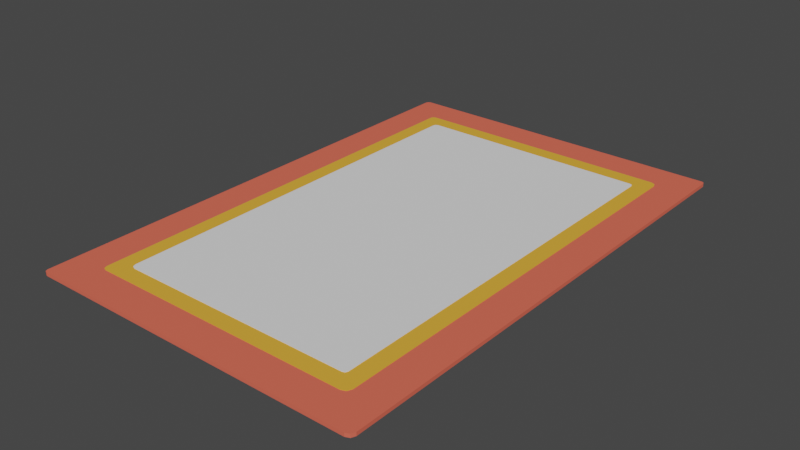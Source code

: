 # Source: Firkantet_t_ppe.blend  (saved by Blender 2.82.7; exported with 4.5.12 LTS)
import bpy
from mathutils import Matrix  # noqa: F401  (used for matrix-valued properties, if any)

bpy.ops.wm.read_factory_settings(use_empty=True)
scene = bpy.context.scene
scene.name = 'Scene'

# ---- collections
col_collection = bpy.data.collections.new('Collection'); scene.collection.children.link(col_collection)

# ---- materials (node trees are filled in below, after node groups)
mat_material_002 = bpy.data.materials.new('Material.002')
mat_material_002.use_transparent_shadow = False
mat_material_002.diffuse_color = (0.7991, 0.1413, 0.09084, 1.0)
mat_material_003 = bpy.data.materials.new('Material.003')
mat_material_003.use_transparent_shadow = False
mat_material_003.diffuse_color = (0.8, 0.4026, 0.04846, 1.0)

# ---- material node trees

# ---- world
world_world = bpy.data.worlds.new('World'); scene.world = world_world
world_world.use_nodes = True; world_world.node_tree.nodes.clear()
_N = world_world.node_tree.nodes; _L = world_world.node_tree.links
n0 = _N.new('ShaderNodeOutputWorld'); n0.name = 'World Output'; n0.location = (300, 300)
n1 = _N.new('ShaderNodeBackground'); n1.name = 'Background'; n1.location = (10, 300)
n1.inputs[0].default_value = (0.05088, 0.05088, 0.05088, 1.0)
_L.new(n1.outputs[0], n0.inputs[0])
n0.is_active_output = True
world_world.color = (0.05088, 0.05088, 0.05088)
world_world.use_sun_shadow = False
world_world.sun_shadow_jitter_overblur = 0.0

# ---- meshes
me_cube = bpy.data.meshes.new('Cube')
me_cube.from_pydata([(-1.0, -1.0, -1.0), (-1.0, -1.0, 1.0), (-1.0, 1.0, -1.0), (-1.0, 1.0, 1.0), (1.0, -1.0, -1.0), (1.0, -1.0, 1.0), (1.0, 1.0, -1.0), (1.0, 1.0, 1.0), (-1.0, 201.0, -1.0), (-1.0, 201.0, 1.0), (1.0, 201.0, -1.0), (1.0, 201.0, 1.0), (-1.0, -101.0, -1.0), (-1.0, -101.0, 1.0), (1.0, -101.0, -1.0), (1.0, -101.0, 1.0), (101.0, -1.0, -1.0), (101.0, -1.0, 1.0), (101.0, 1.0, -1.0), (101.0, 1.0, 1.0), (-101.0, -1.0, -1.0), (-101.0, -1.0, 1.0), (-101.0, 1.0, -1.0), (-101.0, 1.0, 1.0), (-99.02, -101.0, -1.0), (-101.0, -99.02, -1.0), (-100.4, -100.4, -1.0), (-101.0, -99.02, 1.0), (-99.02, -101.0, 1.0), (-100.4, -100.4, 1.0), (101.0, -97.64, -1.0), (97.64, -101.0, -1.0), (100.0, -100.0, -1.0), (97.64, -101.0, 1.0), (101.0, -97.64, 1.0), (100.0, -100.0, 1.0), (99.06, 201.0, -1.0), (101.0, 199.1, -1.0), (100.4, 200.4, -1.0), (101.0, 199.1, 1.0), (99.06, 201.0, 1.0), (100.4, 200.4, 1.0), (-101.0, 199.0, -1.0), (-99.04, 201.0, -1.0), (-100.4, 200.4, -1.0), (-99.04, 201.0, 1.0), (-101.0, 199.0, 1.0), (-100.4, 200.4, 1.0)], [], [(3, 9, 45, 47, 46, 23), (3, 7, 11, 9), (5, 1, 13, 15), (2, 6, 4, 0), (7, 3, 1, 5), (8, 9, 11, 10), (13, 1, 21, 27, 29, 28), (6, 2, 8, 10), (14, 15, 13, 12), (4, 6, 18, 16), (2, 0, 20, 22), (0, 4, 14, 12), (18, 19, 17, 16), (6, 10, 36, 38, 37, 18), (14, 4, 16, 30, 32, 31), (16, 17, 34, 30), (11, 7, 19, 39, 41, 40), (7, 5, 17, 19), (5, 15, 33, 35, 34, 17), (19, 18, 37, 39), (20, 21, 23, 22), (8, 2, 22, 42, 44, 43), (0, 12, 24, 26, 25, 20), (12, 13, 28, 24), (22, 23, 46, 42), (1, 3, 23, 21), (24, 28, 29, 26), (26, 29, 27, 25), (21, 20, 25, 27), (33, 31, 32, 35), (35, 32, 30, 34), (15, 14, 31, 33), (39, 37, 38, 41), (41, 38, 36, 40), (10, 11, 40, 36), (45, 43, 44, 47), (47, 44, 42, 46), (9, 8, 43, 45)])
_uv = me_cube.uv_layers.new(name='UVMap')
_uv.uv.foreach_set('vector', [0.875, 0.5, 0.875, 0.5, 0.875, 0.5, 0.7083, 0.3333, 0.875, 0.5, 0.875, 0.5, 0.875, 0.5, 0.625, 0.5, 0.625, 0.5, 0.875, 0.5, 0.625, 0.75, 0.875, 0.75, 0.875, 0.75, 0.625, 0.75, 0.125, 0.5, 0.375, 0.5, 0.375, 0.75, 0.125, 0.75, 0.625, 0.5, 0.875, 0.5, 0.875, 0.75, 0.625, 0.75, 0.375, 0.25, 0.625, 0.25, 0.625, 0.5, 0.375, 0.5, 0.875, 0.75, 0.875, 0.75, 0.875, 0.75, 0.875, 0.75, 0.875, 0.75, 0.875, 0.75, 0.375, 0.5, 0.125, 0.5, 0.125, 0.5, 0.375, 0.5, 0.375, 0.75, 0.625, 0.75, 0.625, 1.0, 0.375, 1.0, 0.375, 0.75, 0.375, 0.5, 0.375, 0.5, 0.375, 0.75, 0.125, 0.5, 0.125, 0.75, 0.125, 0.75, 0.125, 0.5, 0.125, 0.75, 0.375, 0.75, 0.375, 0.75, 0.125, 0.75, 0.375, 0.5, 0.625, 0.5, 0.625, 0.75, 0.375, 0.75, 0.375, 0.5, 0.375, 0.5, 0.375, 0.5, 0.375, 0.5, 0.375, 0.5, 0.375, 0.5, 0.375, 0.75, 0.375, 0.75, 0.375, 0.75, 0.375, 0.75, 0.375, 0.75, 0.375, 0.75, 0.375, 0.75, 0.625, 0.75, 0.625, 0.75, 0.375, 0.75, 0.625, 0.5, 0.625, 0.5, 0.625, 0.5, 0.625, 0.5, 0.625, 0.5, 0.625, 0.5, 0.625, 0.5, 0.625, 0.75, 0.625, 0.75, 0.625, 0.5, 0.625, 0.75, 0.625, 0.75, 0.625, 0.75, 0.625, 0.75, 0.625, 0.75, 0.625, 0.75, 0.625, 0.5, 0.375, 0.5, 0.375, 0.5, 0.625, 0.5, 0.375, 0.0, 0.625, 0.0, 0.625, 0.25, 0.375, 0.25, 0.125, 0.5, 0.125, 0.5, 0.125, 0.5, 0.125, 0.5, 0.2917, 0.3333, 0.125, 0.5, 0.125, 0.75, 0.125, 0.75, 0.125, 0.75, 0.125, 0.75, 0.125, 0.75, 0.125, 0.75, 0.375, 1.0, 0.625, 1.0, 0.625, 1.0, 0.375, 1.0, 0.375, 0.25, 0.625, 0.25, 0.625, 0.25, 0.375, 0.25, 0.875, 0.75, 0.875, 0.5, 0.875, 0.5, 0.875, 0.75, 0.375, 1.0, 0.625, 1.0, 0.625, 1.0, 0.375, 1.0, 0.375, 0.0, 0.625, 0.0, 0.625, 0.0, 0.375, 0.0, 0.625, 0.0, 0.375, 0.0, 0.375, 0.0, 0.625, 0.0, 0.625, 0.75, 0.375, 0.75, 0.375, 0.75, 0.625, 0.75, 0.625, 0.75, 0.375, 0.75, 0.375, 0.75, 0.625, 0.75, 0.625, 0.75, 0.375, 0.75, 0.375, 0.75, 0.625, 0.75, 0.625, 0.5, 0.375, 0.5, 0.375, 0.5, 0.625, 0.5, 0.625, 0.5, 0.375, 0.5, 0.375, 0.5, 0.625, 0.5, 0.375, 0.5, 0.625, 0.5, 0.625, 0.5, 0.375, 0.5, 0.625, 0.25, 0.375, 0.25, 0.2917, 0.3333, 0.7083, 0.3333, 0.7083, 0.3333, 0.2917, 0.3333, 0.375, 0.25, 0.625, 0.25, 0.625, 0.25, 0.375, 0.25, 0.375, 0.25, 0.625, 0.25])
me_cube.materials.append(mat_material_002)
me_cube.use_remesh_fix_poles = True
me_cube.use_remesh_preserve_attributes = False
me_cube.use_mirror_vertex_groups = False
me_cube.update()
me_cube_002 = bpy.data.meshes.new('Cube.002')
me_cube_002.from_pydata([(-1.0, -1.0, -1.0), (-1.0, -1.0, 1.0), (-1.0, 1.0, -1.0), (-1.0, 1.0, 1.0), (1.0, -1.0, -1.0), (1.0, -1.0, 1.0), (1.0, 1.0, -1.0), (1.0, 1.0, 1.0), (67.67, -1.0, -1.0), (67.67, -1.0, 1.0), (67.67, 1.0, -1.0), (67.67, 1.0, 1.0), (-67.67, -1.0, -1.0), (-67.67, -1.0, 1.0), (-67.67, 1.0, -1.0), (-67.67, 1.0, 1.0), (-1.0, -67.67, -1.0), (-1.0, -67.67, 1.0), (1.0, -67.67, -1.0), (1.0, -67.67, 1.0), (-1.0, 151.0, -1.0), (-1.0, 151.0, 1.0), (1.0, 151.0, -1.0), (1.0, 151.0, 1.0), (64.71, 151.0, -1.0), (67.67, 148.0, -1.0), (66.8, 150.1, -1.0), (67.67, 148.0, 1.0), (64.71, 151.0, 1.0), (66.8, 150.1, 1.0), (-67.67, 149.1, -1.0), (-65.73, 151.0, -1.0), (-67.1, 150.4, -1.0), (-65.73, 151.0, 1.0), (-67.67, 149.1, 1.0), (-67.1, 150.4, 1.0), (-65.47, -67.67, -1.0), (-67.67, -65.47, -1.0), (-67.02, -67.02, -1.0), (-67.67, -65.47, 1.0), (-65.47, -67.67, 1.0), (-67.02, -67.02, 1.0), (67.67, -64.4, -1.0), (64.4, -67.67, -1.0), (66.71, -66.71, -1.0), (64.4, -67.67, 1.0), (67.67, -64.4, 1.0), (66.71, -66.71, 1.0)], [], [(2, 0, 12, 14), (15, 3, 21, 33, 35, 34), (9, 5, 19, 45, 47, 46), (2, 6, 4, 0), (7, 3, 1, 5), (10, 11, 9, 8), (4, 6, 10, 8), (7, 5, 9, 11), (3, 7, 23, 21), (12, 13, 15, 14), (7, 11, 27, 29, 28, 23), (5, 1, 17, 19), (1, 3, 15, 13), (4, 8, 42, 44, 43, 18), (18, 19, 17, 16), (12, 0, 16, 36, 38, 37), (16, 17, 40, 36), (0, 4, 18, 16), (19, 18, 43, 45), (1, 13, 39, 41, 40, 17), (20, 21, 23, 22), (10, 6, 22, 24, 26, 25), (2, 14, 30, 32, 31, 20), (21, 20, 31, 33), (22, 23, 28, 24), (6, 2, 20, 22), (27, 25, 26, 29), (29, 26, 24, 28), (11, 10, 25, 27), (33, 31, 32, 35), (35, 32, 30, 34), (14, 15, 34, 30), (36, 40, 41, 38), (38, 41, 39, 37), (13, 12, 37, 39), (45, 43, 44, 47), (47, 44, 42, 46), (8, 9, 46, 42)])
_uv = me_cube_002.uv_layers.new(name='UVMap')
_uv.uv.foreach_set('vector', [0.125, 0.5, 0.125, 0.75, 0.125, 0.75, 0.125, 0.5, 0.875, 0.5, 0.875, 0.5, 0.875, 0.5, 0.875, 0.5, 0.7083, 0.3333, 0.875, 0.5, 0.625, 0.75, 0.625, 0.75, 0.625, 0.75, 0.625, 0.75, 0.625, 0.75, 0.625, 0.75, 0.125, 0.5, 0.375, 0.5, 0.375, 0.75, 0.125, 0.75, 0.625, 0.5, 0.875, 0.5, 0.875, 0.75, 0.625, 0.75, 0.375, 0.5, 0.625, 0.5, 0.625, 0.75, 0.375, 0.75, 0.375, 0.75, 0.375, 0.5, 0.375, 0.5, 0.375, 0.75, 0.625, 0.5, 0.625, 0.75, 0.625, 0.75, 0.625, 0.5, 0.875, 0.5, 0.625, 0.5, 0.625, 0.5, 0.875, 0.5, 0.375, 0.0, 0.625, 0.0, 0.625, 0.25, 0.375, 0.25, 0.625, 0.5, 0.625, 0.5, 0.625, 0.5, 0.625, 0.5, 0.625, 0.5, 0.625, 0.5, 0.625, 0.75, 0.875, 0.75, 0.875, 0.75, 0.625, 0.75, 0.875, 0.75, 0.875, 0.5, 0.875, 0.5, 0.875, 0.75, 0.375, 0.75, 0.375, 0.75, 0.375, 0.75, 0.375, 0.75, 0.375, 0.75, 0.375, 0.75, 0.375, 0.75, 0.625, 0.75, 0.625, 1.0, 0.375, 1.0, 0.125, 0.75, 0.125, 0.75, 0.125, 0.75, 0.125, 0.75, 0.125, 0.75, 0.125, 0.75, 0.375, 1.0, 0.625, 1.0, 0.625, 1.0, 0.375, 1.0, 0.125, 0.75, 0.375, 0.75, 0.375, 0.75, 0.125, 0.75, 0.625, 0.75, 0.375, 0.75, 0.375, 0.75, 0.625, 0.75, 0.875, 0.75, 0.875, 0.75, 0.875, 0.75, 0.875, 0.75, 0.875, 0.75, 0.875, 0.75, 0.375, 0.25, 0.625, 0.25, 0.625, 0.5, 0.375, 0.5, 0.375, 0.5, 0.375, 0.5, 0.375, 0.5, 0.375, 0.5, 0.375, 0.5, 0.375, 0.5, 0.125, 0.5, 0.125, 0.5, 0.125, 0.5, 0.2917, 0.3333, 0.125, 0.5, 0.125, 0.5, 0.625, 0.25, 0.375, 0.25, 0.375, 0.25, 0.625, 0.25, 0.375, 0.5, 0.625, 0.5, 0.625, 0.5, 0.375, 0.5, 0.375, 0.5, 0.125, 0.5, 0.125, 0.5, 0.375, 0.5, 0.625, 0.5, 0.6016, 0.5, 0.375, 0.5, 0.625, 0.5, 0.625, 0.5, 0.375, 0.5, 0.375, 0.5, 0.625, 0.5, 0.625, 0.5, 0.375, 0.5, 0.6016, 0.5, 0.625, 0.5, 0.625, 0.25, 0.375, 0.25, 0.2917, 0.3333, 0.7083, 0.3333, 0.7083, 0.3333, 0.2917, 0.3333, 0.375, 0.25, 0.625, 0.25, 0.375, 0.25, 0.625, 0.25, 0.625, 0.25, 0.375, 0.25, 0.375, 1.0, 0.625, 1.0, 0.625, 1.0, 0.375, 1.0, 0.375, 0.0, 0.625, 0.0, 0.625, 0.0, 0.375, 0.0, 0.625, 0.0, 0.375, 0.0, 0.375, 0.0, 0.625, 0.0, 0.625, 0.75, 0.375, 0.75, 0.375, 0.75, 0.625, 0.75, 0.625, 0.75, 0.375, 0.75, 0.375, 0.75, 0.625, 0.75, 0.375, 0.75, 0.625, 0.75, 0.625, 0.75, 0.375, 0.75])
me_cube_002.materials.append(mat_material_003)
me_cube_002.use_remesh_fix_poles = True
me_cube_002.use_remesh_preserve_attributes = False
me_cube_002.use_mirror_vertex_groups = False
me_cube_002.update()
me_cube_003 = bpy.data.meshes.new('Cube.003')
me_cube_003.from_pydata([(-1.0, -1.0, -1.0), (-1.0, -1.0, 1.0), (-1.0, 1.0, -1.0), (-1.0, 1.0, 1.0), (1.0, -1.0, -1.0), (1.0, -1.0, 1.0), (1.0, 1.0, -1.0), (1.0, 1.0, 1.0), (51.0, -1.0, -1.0), (51.0, -1.0, 1.0), (51.0, 1.0, -1.0), (51.0, 1.0, 1.0), (-51.0, -1.0, -1.0), (-51.0, -1.0, 1.0), (-51.0, 1.0, -1.0), (-51.0, 1.0, 1.0), (-1.0, -51.0, -1.0), (-1.0, -51.0, 1.0), (1.0, -51.0, -1.0), (1.0, -51.0, 1.0), (-1.0, 122.4, -1.0), (-1.0, 122.4, 1.0), (1.0, 122.4, -1.0), (1.0, 122.4, 1.0), (-51.0, 120.8, -1.0), (-49.39, 122.4, -1.0), (-50.53, 122.0, -1.0), (-49.39, 122.4, 1.0), (-51.0, 120.8, 1.0), (-50.53, 122.0, 1.0), (49.51, 122.4, -1.0), (51.0, 120.9, -1.0), (50.56, 122.0, -1.0), (51.0, 120.9, 1.0), (49.51, 122.4, 1.0), (50.56, 122.0, 1.0), (51.0, -49.5, -1.0), (49.5, -51.0, -1.0), (50.56, -50.56, -1.0), (49.5, -51.0, 1.0), (51.0, -49.5, 1.0), (50.56, -50.56, 1.0), (-48.91, -51.0, -1.0), (-51.0, -48.91, -1.0), (-50.39, -50.39, -1.0), (-51.0, -48.91, 1.0), (-48.91, -51.0, 1.0), (-50.39, -50.39, 1.0)], [], [(3, 7, 23, 21), (16, 17, 46, 42), (9, 5, 19, 39, 41, 40), (2, 6, 4, 0), (7, 3, 1, 5), (10, 11, 9, 8), (4, 6, 10, 8), (7, 5, 9, 11), (7, 11, 33, 35, 34, 23), (12, 13, 15, 14), (13, 12, 43, 45), (1, 3, 15, 13), (2, 0, 12, 14), (4, 8, 36, 38, 37, 18), (18, 19, 17, 16), (1, 13, 45, 47, 46, 17), (0, 4, 18, 16), (19, 18, 37, 39), (5, 1, 17, 19), (2, 14, 24, 26, 25, 20), (20, 21, 23, 22), (10, 6, 22, 30, 32, 31), (21, 20, 25, 27), (22, 23, 34, 30), (6, 2, 20, 22), (15, 3, 21, 27, 29, 28), (27, 25, 26, 29), (29, 26, 24, 28), (14, 15, 28, 24), (33, 31, 32, 35), (35, 32, 30, 34), (11, 10, 31, 33), (39, 37, 38, 41), (41, 38, 36, 40), (8, 9, 40, 36), (42, 46, 47, 44), (44, 47, 45, 43), (12, 0, 16, 42, 44, 43)])
_uv = me_cube_003.uv_layers.new(name='UVMap')
_uv.uv.foreach_set('vector', [0.875, 0.5, 0.625, 0.5, 0.625, 0.5, 0.875, 0.5, 0.375, 1.0, 0.625, 1.0, 0.625, 1.0, 0.375, 1.0, 0.625, 0.75, 0.625, 0.75, 0.625, 0.75, 0.625, 0.75, 0.625, 0.75, 0.625, 0.75, 0.125, 0.5, 0.375, 0.5, 0.375, 0.75, 0.125, 0.75, 0.625, 0.5, 0.875, 0.5, 0.875, 0.75, 0.625, 0.75, 0.375, 0.5, 0.625, 0.5, 0.625, 0.75, 0.375, 0.75, 0.375, 0.75, 0.375, 0.5, 0.375, 0.5, 0.375, 0.75, 0.625, 0.5, 0.625, 0.75, 0.625, 0.75, 0.625, 0.5, 0.625, 0.5, 0.625, 0.5, 0.625, 0.5, 0.625, 0.5, 0.625, 0.5, 0.625, 0.5, 0.375, 0.0, 0.625, 0.0, 0.625, 0.25, 0.375, 0.25, 0.625, 0.0, 0.375, 0.0, 0.375, 0.0, 0.625, 0.0, 0.875, 0.75, 0.875, 0.5, 0.875, 0.5, 0.875, 0.75, 0.125, 0.5, 0.125, 0.75, 0.125, 0.75, 0.125, 0.5, 0.375, 0.75, 0.375, 0.75, 0.375, 0.75, 0.375, 0.75, 0.375, 0.75, 0.375, 0.75, 0.375, 0.75, 0.625, 0.75, 0.625, 1.0, 0.375, 1.0, 0.875, 0.75, 0.875, 0.75, 0.875, 0.75, 0.875, 0.75, 0.875, 0.75, 0.875, 0.75, 0.125, 0.75, 0.375, 0.75, 0.375, 0.75, 0.125, 0.75, 0.625, 0.75, 0.375, 0.75, 0.375, 0.75, 0.625, 0.75, 0.625, 0.75, 0.875, 0.75, 0.875, 0.75, 0.625, 0.75, 0.125, 0.5, 0.125, 0.5, 0.125, 0.5, 0.2917, 0.3333, 0.125, 0.5, 0.125, 0.5, 0.375, 0.25, 0.625, 0.25, 0.625, 0.5, 0.375, 0.5, 0.375, 0.5, 0.375, 0.5, 0.375, 0.5, 0.375, 0.5, 0.375, 0.5, 0.375, 0.5, 0.625, 0.25, 0.375, 0.25, 0.375, 0.25, 0.625, 0.25, 0.375, 0.5, 0.625, 0.5, 0.625, 0.5, 0.375, 0.5, 0.375, 0.5, 0.125, 0.5, 0.125, 0.5, 0.375, 0.5, 0.875, 0.5, 0.875, 0.5, 0.875, 0.5, 0.875, 0.5, 0.7083, 0.3333, 0.875, 0.5, 0.625, 0.25, 0.375, 0.25, 0.2917, 0.3333, 0.7083, 0.3333, 0.7083, 0.3333, 0.2917, 0.3333, 0.375, 0.25, 0.625, 0.25, 0.375, 0.25, 0.625, 0.25, 0.625, 0.25, 0.375, 0.25, 0.625, 0.5, 0.375, 0.5, 0.375, 0.5, 0.625, 0.5, 0.625, 0.5, 0.375, 0.5, 0.375, 0.5, 0.625, 0.5, 0.625, 0.5, 0.375, 0.5, 0.375, 0.5, 0.625, 0.5, 0.625, 0.75, 0.375, 0.75, 0.375, 0.75, 0.625, 0.75, 0.625, 0.75, 0.375, 0.75, 0.375, 0.75, 0.625, 0.75, 0.375, 0.75, 0.625, 0.75, 0.625, 0.75, 0.375, 0.75, 0.375, 1.0, 0.625, 1.0, 0.625, 1.0, 0.375, 1.0, 0.375, 0.0, 0.625, 0.0, 0.625, 0.0, 0.375, 0.0, 0.125, 0.75, 0.125, 0.75, 0.125, 0.75, 0.125, 0.75, 0.125, 0.75, 0.125, 0.75])
me_cube_003.use_remesh_fix_poles = True
me_cube_003.use_remesh_preserve_attributes = False
me_cube_003.use_mirror_vertex_groups = False
me_cube_003.update()

# ---- objects
ob_cube = bpy.data.objects.new('Cube', me_cube)
ob_cube_001 = bpy.data.objects.new('Cube.001', me_cube_002)
ob_cube_002 = bpy.data.objects.new('Cube.002', me_cube_003)

# ---- transforms, parenting, visibility, modifiers, constraints
ob_cube.location = (0.0, 0.0, 0.0)
ob_cube.scale = (0.05, 0.05, 0.05)
ob_cube.lineart.crease_threshold = 0.0
ob_cube_001.location = (0.0, 0.0, 0.0)
ob_cube_001.scale = (0.06, 0.06, 0.06)
ob_cube_001.lineart.crease_threshold = 0.0
_m = ob_cube_001.modifiers.new('Boolean', 'BOOLEAN')
_m.object = ob_cube_002
_m.solver = 'FAST'
ob_cube_002.location = (0.0, 0.0, 0.0)
ob_cube_002.scale = (0.07, 0.07, 0.07)
ob_cube_002.lineart.crease_threshold = 0.0

# ---- collection membership
col_collection.objects.link(ob_cube)
col_collection.objects.link(ob_cube_001)
col_collection.objects.link(ob_cube_002)

# ---- scene / render settings (as saved in the file)
scene.frame_start = 1; scene.frame_end = 250; scene.frame_set(1)
scene.render.engine = 'BLENDER_EEVEE_NEXT'
scene.cycles.use_denoising = False
scene.cycles.samples = 128
scene.cycles.sampling_pattern = 'TABULATED_SOBOL'
scene.cycles.use_adaptive_sampling = False
scene.cycles.use_light_tree = False
scene.view_settings.view_transform = 'Filmic'
bpy.context.view_layer.update()

# ---- added for rendering (the .blend has no active camera and no usable light): camera, sun
cam_auto = bpy.data.cameras.new('AutoCamera')
cam_auto.lens = 50.0
cam_auto.sensor_width = 36.0
cam_auto.clip_end = 1000.0
ob_auto_camera = bpy.data.objects.new('AutoCamera', cam_auto)
scene.collection.objects.link(ob_auto_camera)
ob_auto_camera.location = (16.8085, -17.6703, 13.4468)
ob_auto_camera.rotation_euler = (1.09748, -7.21219e-08, 0.694738)
scene.camera = ob_auto_camera
light_auto_sun = bpy.data.lights.new('AutoSun', 'SUN')
light_auto_sun.energy = 3.0
light_auto_sun.angle = 0.0523599
ob_auto_sun = bpy.data.objects.new('AutoSun', light_auto_sun)
scene.collection.objects.link(ob_auto_sun)
ob_auto_sun.rotation_euler = (0.872665, 0.174533, 0.523599)
bpy.context.view_layer.update()
